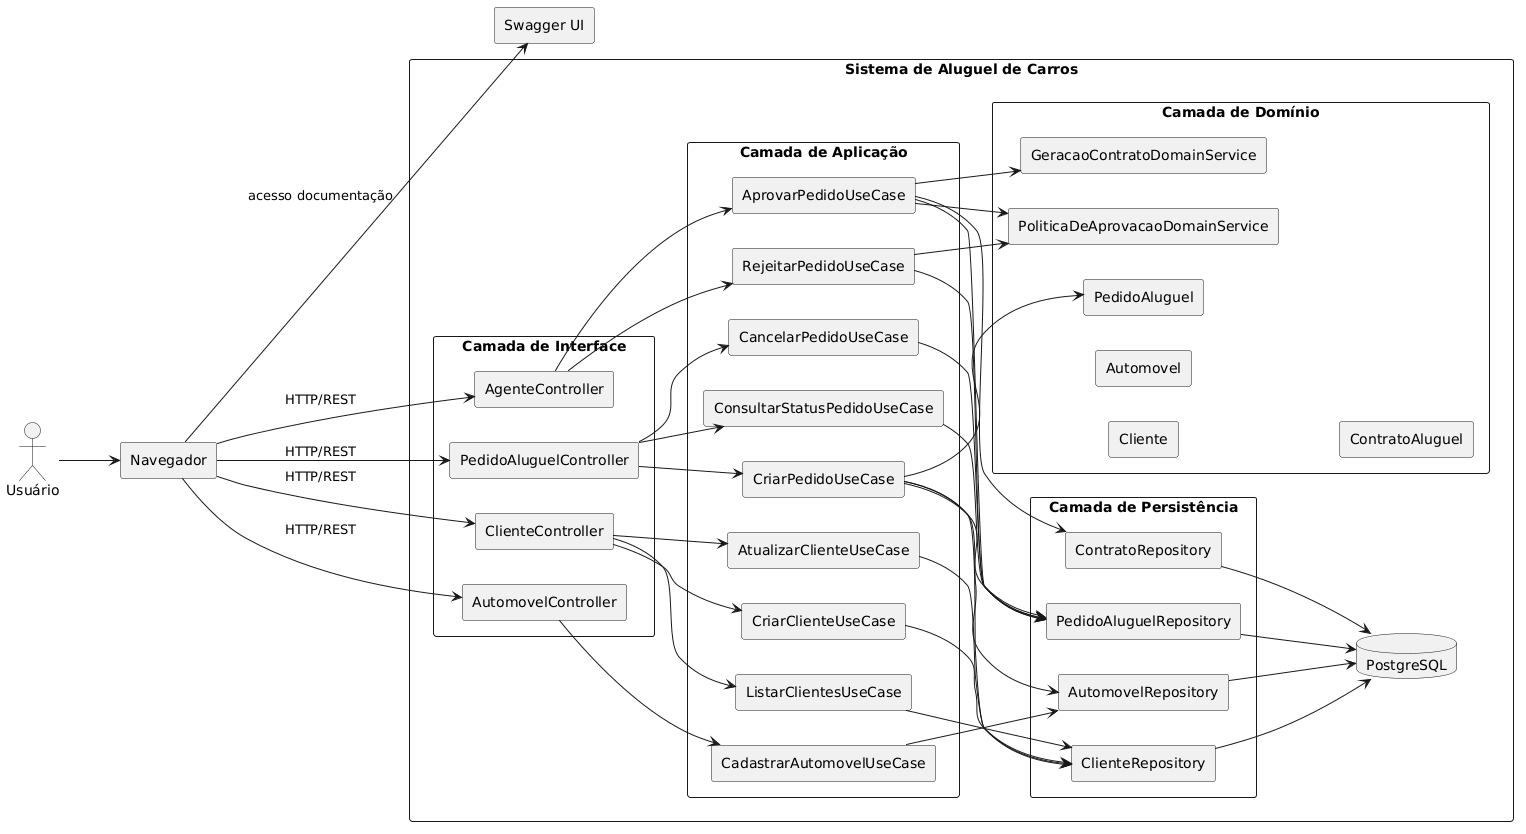

The diagram above was rendered by PlantUML. Its source (embedded in the PNG):
@startuml
left to right direction
skinparam componentStyle rectangle
skinparam packageStyle rectangle
skinparam shadowing false

actor "Usuário" as usuario
component "Navegador" as browser
component "Swagger UI" as swagger

package "Sistema de Aluguel de Carros" {

  package "Camada de Interface" {
    [ClienteController] as clienteController
    [AutomovelController] as automovelController
    [PedidoAluguelController] as pedidoController
    [AgenteController] as agenteController
  }

  package "Camada de Aplicação" {
    [CriarClienteUseCase] as ucCriarCliente
    [AtualizarClienteUseCase] as ucAtualizarCliente
    [ListarClientesUseCase] as ucListarClientes
    [CadastrarAutomovelUseCase] as ucCadastrarAutomovel
    [CriarPedidoUseCase] as ucCriarPedido
    [ConsultarStatusPedidoUseCase] as ucConsultarStatus
    [CancelarPedidoUseCase] as ucCancelarPedido
    [AprovarPedidoUseCase] as ucAprovarPedido
    [RejeitarPedidoUseCase] as ucRejeitarPedido
  }

  package "Camada de Domínio" {
    [PoliticaDeAprovacaoDomainService] as politicaAprovacao
    [GeracaoContratoDomainService] as geracaoContrato
    [Cliente] as cliente
    [Automovel] as automovel
    [PedidoAluguel] as pedido
    [ContratoAluguel] as contrato
  }

  package "Camada de Persistência" {
    [ClienteRepository] as clienteRepo
    [AutomovelRepository] as automovelRepo
    [PedidoAluguelRepository] as pedidoRepo
    [ContratoRepository] as contratoRepo
  }

  database "PostgreSQL" as db
}

usuario --> browser
browser --> clienteController : HTTP/REST
browser --> automovelController : HTTP/REST
browser --> pedidoController : HTTP/REST
browser --> agenteController : HTTP/REST
browser --> swagger : acesso documentação

clienteController --> ucCriarCliente
clienteController --> ucAtualizarCliente
clienteController --> ucListarClientes

automovelController --> ucCadastrarAutomovel

pedidoController --> ucCriarPedido
pedidoController --> ucConsultarStatus
pedidoController --> ucCancelarPedido

agenteController --> ucAprovarPedido
agenteController --> ucRejeitarPedido

ucCriarCliente --> clienteRepo
ucAtualizarCliente --> clienteRepo
ucListarClientes --> clienteRepo

ucCadastrarAutomovel --> automovelRepo

ucCriarPedido --> clienteRepo
ucCriarPedido --> automovelRepo
ucCriarPedido --> pedidoRepo
ucCriarPedido --> pedido

ucConsultarStatus --> pedidoRepo
ucCancelarPedido --> pedidoRepo

ucAprovarPedido --> pedidoRepo
ucAprovarPedido --> politicaAprovacao
ucAprovarPedido --> geracaoContrato
ucAprovarPedido --> contratoRepo

ucRejeitarPedido --> pedidoRepo
ucRejeitarPedido --> politicaAprovacao

clienteRepo --> db
automovelRepo --> db
pedidoRepo --> db
contratoRepo --> db
@enduml